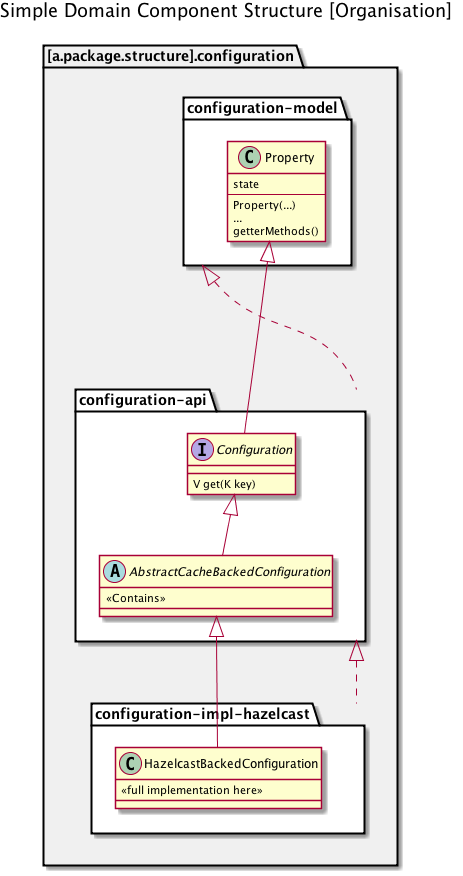

The diagram above was rendered by PlantUML. Its source (embedded in the PNG):
@startuml

title Simple Domain Component Structure [Organisation]


package "[a.package.structure].configuration" #F0F0F0 {


package configuration-model #FFFFFF {

    class Property {
        state
        ---
        Property(...)
        ...
        getterMethods()
    }
}

package configuration-api #FFFFFF {

    interface Configuration {
        V get(K key)
    }

    abstract class AbstractCacheBackedConfiguration {
        <<Contains>>
    }

    Configuration <|-- AbstractCacheBackedConfiguration
    Property <|-- Configuration
}

package configuration-impl-hazelcast #FFFFFF {

   class HazelcastBackedConfiguration {
        <<full implementation here>>
   }

   AbstractCacheBackedConfiguration <|-- HazelcastBackedConfiguration
}

"configuration-model" <|.... "configuration-api"
"configuration-api" <|.... "configuration-impl-hazelcast"

}
@enduml